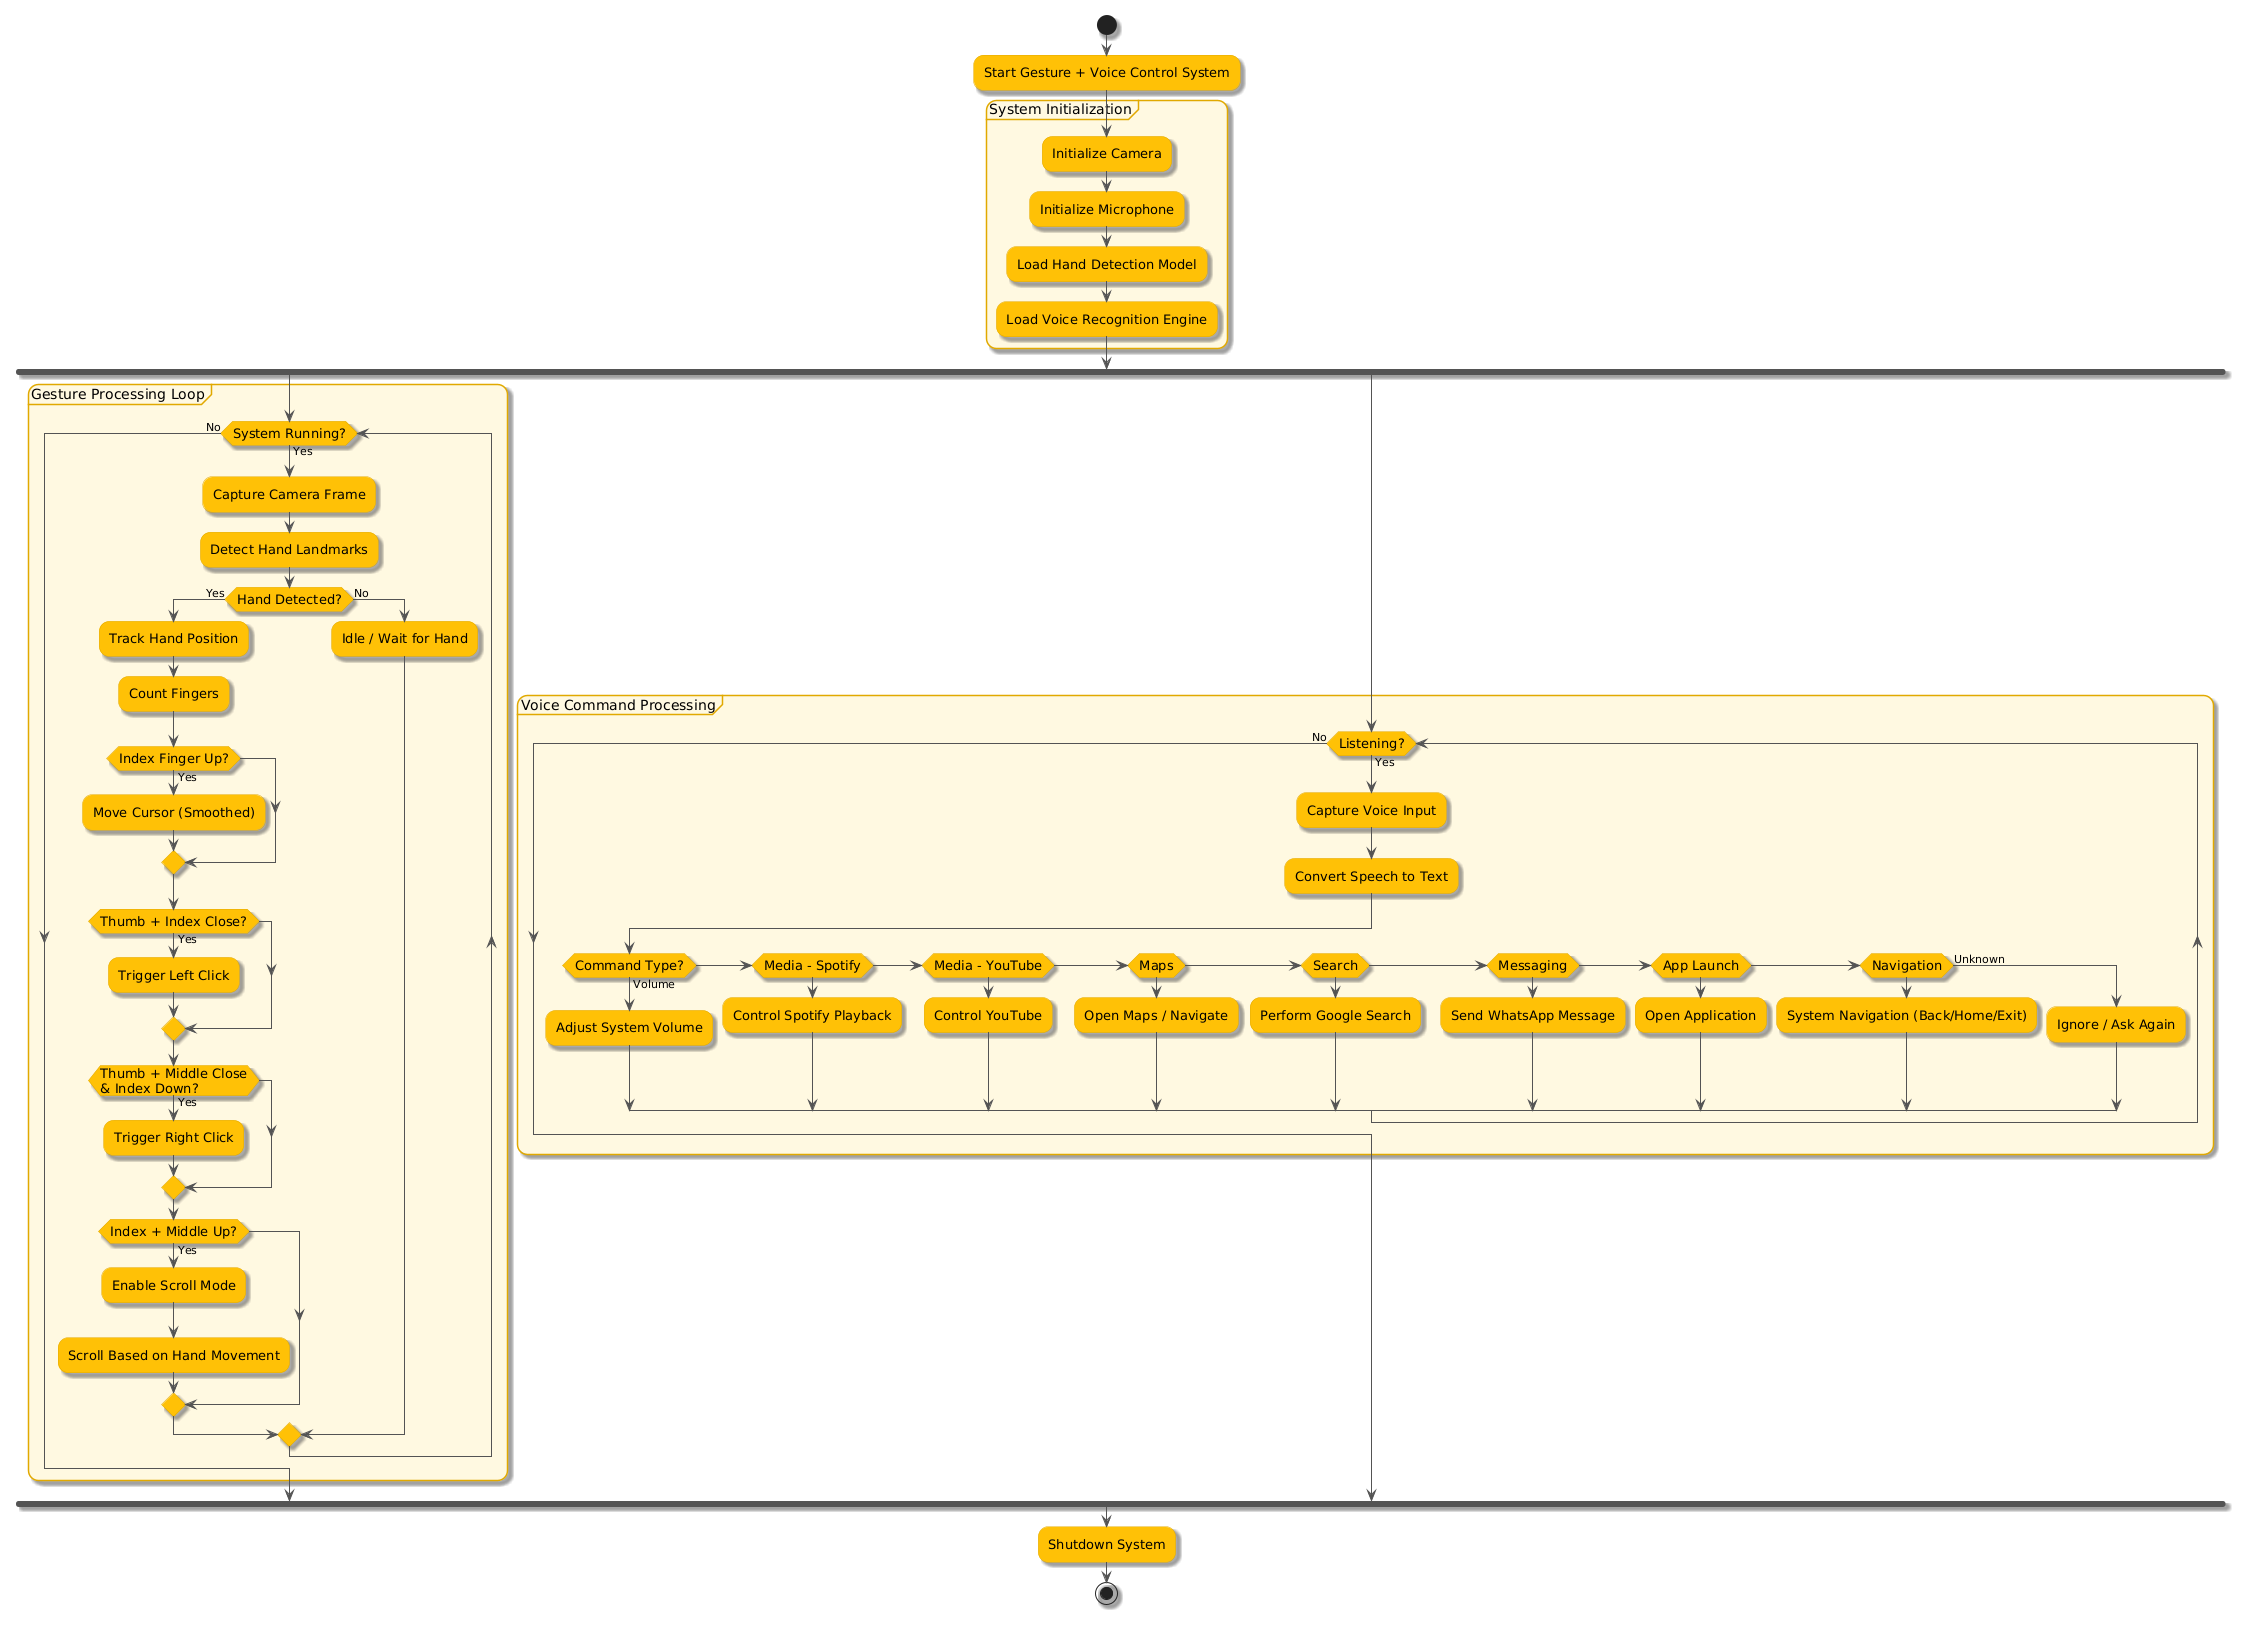

The diagram above was rendered by PlantUML. Its source (embedded in the PNG):
@startuml
skinparam shadowing true
skinparam roundcorner 20

skinparam activity {
    BackgroundColor #FFC107
    BorderColor #E0A800
    ArrowColor #555555
    FontSize 13
    FontColor #000000
}

skinparam diamond {
    BackgroundColor #FFD54F
    BorderColor #E0A800
}

skinparam partition {
    BackgroundColor #FFF8E1
    BorderColor #E0A800
}

start

:Start Gesture + Voice Control System;

partition "System Initialization" {
    :Initialize Camera;
    :Initialize Microphone;
    :Load Hand Detection Model;
    :Load Voice Recognition Engine;
}

fork

' ------------------- GESTURE PIPELINE -------------------
partition "Gesture Processing Loop" {

    while (System Running?) is (Yes)

        :Capture Camera Frame;
        :Detect Hand Landmarks;

        if (Hand Detected?) then (Yes)

            :Track Hand Position;
            :Count Fingers;

            if (Index Finger Up?) then (Yes)
                :Move Cursor (Smoothed);
            endif

            if (Thumb + Index Close?) then (Yes)
                :Trigger Left Click;
            endif

            if (Thumb + Middle Close\n& Index Down?) then (Yes)
                :Trigger Right Click;
            endif

            if (Index + Middle Up?) then (Yes)
                :Enable Scroll Mode;
                :Scroll Based on Hand Movement;
            endif

        else (No)
            :Idle / Wait for Hand;
        endif

    endwhile (No)

}

fork again

' ------------------- VOICE PIPELINE -------------------
partition "Voice Command Processing" {

    while (Listening?) is (Yes)

        :Capture Voice Input;
        :Convert Speech to Text;

        if (Command Type?) then (Volume)

            :Adjust System Volume;

        elseif (Media - Spotify)

            :Control Spotify Playback;

        elseif (Media - YouTube)

            :Control YouTube;

        elseif (Maps)

            :Open Maps / Navigate;

        elseif (Search)

            :Perform Google Search;

        elseif (Messaging)

            :Send WhatsApp Message;

        elseif (App Launch)

            :Open Application;

        elseif (Navigation)

            :System Navigation (Back/Home/Exit);

        else (Unknown)
            :Ignore / Ask Again;
        endif

    endwhile (No)

}

end fork

:Shutdown System;

stop
@enduml